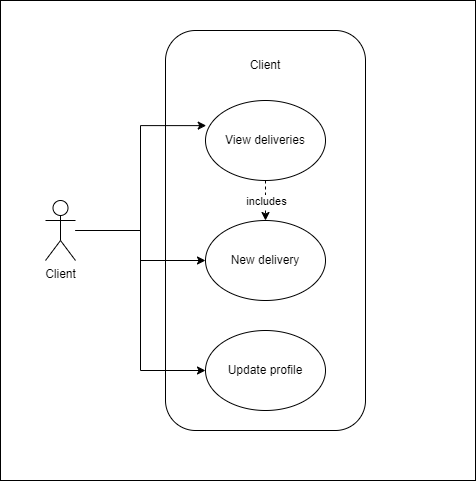

The diagram above was exported from draw.io. Its source (the exported page's mxGraphModel, read from the mxfile embedded in the PNG):
<mxGraphModel dx="1434" dy="780" grid="1" gridSize="10" guides="1" tooltips="1" connect="1" arrows="1" fold="1" page="1" pageScale="1" pageWidth="827" pageHeight="1169" math="0" shadow="0">
  <root>
    <mxCell id="0" />
    <mxCell id="1" parent="0" />
    <mxCell id="1vKt3t__kVU5Rn_Yk9Cs-14" value="" style="rounded=0;whiteSpace=wrap;html=1;" vertex="1" parent="1">
      <mxGeometry x="185" y="130" width="475" height="480" as="geometry" />
    </mxCell>
    <mxCell id="1vKt3t__kVU5Rn_Yk9Cs-1" value="" style="rounded=1;whiteSpace=wrap;html=1;" vertex="1" parent="1">
      <mxGeometry x="350" y="160" width="200" height="400" as="geometry" />
    </mxCell>
    <mxCell id="1vKt3t__kVU5Rn_Yk9Cs-2" value="Client" style="text;html=1;strokeColor=none;fillColor=none;align=center;verticalAlign=middle;whiteSpace=wrap;rounded=0;" vertex="1" parent="1">
      <mxGeometry x="420" y="180" width="60" height="30" as="geometry" />
    </mxCell>
    <mxCell id="1vKt3t__kVU5Rn_Yk9Cs-7" value="" style="edgeStyle=orthogonalEdgeStyle;rounded=0;orthogonalLoop=1;jettySize=auto;html=1;dashed=1;" edge="1" parent="1" source="1vKt3t__kVU5Rn_Yk9Cs-3" target="1vKt3t__kVU5Rn_Yk9Cs-5">
      <mxGeometry relative="1" as="geometry" />
    </mxCell>
    <mxCell id="1vKt3t__kVU5Rn_Yk9Cs-8" value="includes" style="edgeLabel;html=1;align=center;verticalAlign=middle;resizable=0;points=[];" vertex="1" connectable="0" parent="1vKt3t__kVU5Rn_Yk9Cs-7">
      <mxGeometry x="0.384" y="1" relative="1" as="geometry">
        <mxPoint x="-1" y="-8" as="offset" />
      </mxGeometry>
    </mxCell>
    <mxCell id="1vKt3t__kVU5Rn_Yk9Cs-3" value="View deliveries" style="ellipse;whiteSpace=wrap;html=1;" vertex="1" parent="1">
      <mxGeometry x="390" y="230" width="120" height="80" as="geometry" />
    </mxCell>
    <mxCell id="1vKt3t__kVU5Rn_Yk9Cs-11" style="edgeStyle=orthogonalEdgeStyle;rounded=0;orthogonalLoop=1;jettySize=auto;html=1;" edge="1" parent="1" source="1vKt3t__kVU5Rn_Yk9Cs-4" target="1vKt3t__kVU5Rn_Yk9Cs-5">
      <mxGeometry relative="1" as="geometry" />
    </mxCell>
    <mxCell id="1vKt3t__kVU5Rn_Yk9Cs-13" style="edgeStyle=orthogonalEdgeStyle;rounded=0;orthogonalLoop=1;jettySize=auto;html=1;entryX=0;entryY=0.5;entryDx=0;entryDy=0;" edge="1" parent="1" source="1vKt3t__kVU5Rn_Yk9Cs-4" target="1vKt3t__kVU5Rn_Yk9Cs-6">
      <mxGeometry relative="1" as="geometry" />
    </mxCell>
    <mxCell id="1vKt3t__kVU5Rn_Yk9Cs-4" value="Client" style="shape=umlActor;verticalLabelPosition=bottom;verticalAlign=top;html=1;outlineConnect=0;" vertex="1" parent="1">
      <mxGeometry x="230" y="330" width="30" height="60" as="geometry" />
    </mxCell>
    <mxCell id="1vKt3t__kVU5Rn_Yk9Cs-5" value="New delivery" style="ellipse;whiteSpace=wrap;html=1;" vertex="1" parent="1">
      <mxGeometry x="390" y="350" width="120" height="80" as="geometry" />
    </mxCell>
    <mxCell id="1vKt3t__kVU5Rn_Yk9Cs-6" value="Update profile" style="ellipse;whiteSpace=wrap;html=1;" vertex="1" parent="1">
      <mxGeometry x="390" y="460" width="120" height="80" as="geometry" />
    </mxCell>
    <mxCell id="1vKt3t__kVU5Rn_Yk9Cs-12" style="edgeStyle=orthogonalEdgeStyle;rounded=0;orthogonalLoop=1;jettySize=auto;html=1;entryX=0.006;entryY=0.314;entryDx=0;entryDy=0;entryPerimeter=0;" edge="1" parent="1" source="1vKt3t__kVU5Rn_Yk9Cs-4" target="1vKt3t__kVU5Rn_Yk9Cs-3">
      <mxGeometry relative="1" as="geometry" />
    </mxCell>
  </root>
</mxGraphModel>